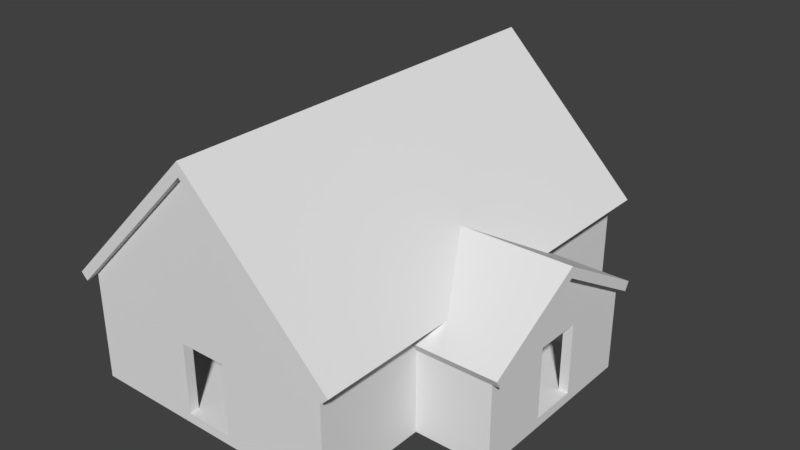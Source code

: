 # Source: Ireland_House_2_1.blend  (saved by Blender 2.78.0; exported with 4.5.12 LTS)
import bpy
from mathutils import Matrix  # noqa: F401  (used for matrix-valued properties, if any)

bpy.ops.wm.read_factory_settings(use_empty=True)
scene = bpy.context.scene
scene.name = 'Scene'

# ---- collections
col_collection_2 = bpy.data.collections.new('Collection 2'); scene.collection.children.link(col_collection_2)

# ---- materials (node trees are filled in below, after node groups)
mat_material = bpy.data.materials.new('Material')
mat_material.alpha_threshold = 0.0
mat_material.use_transparent_shadow = False
mat_material.roughness = 0.5
mat_material.line_color = (0.0, 0.0, 0.0, 1.0)

# ---- material node trees

# ---- world
world_world = bpy.data.worlds.new('World'); scene.world = world_world
world_world.color = (0.05088, 0.05088, 0.05088)
world_world.use_sun_shadow = False
world_world.sun_shadow_jitter_overblur = 0.0
world_world.cycles.sampling_method = 'MANUAL'

# ---- meshes
me_cube_001 = bpy.data.meshes.new('Cube.001')
me_cube_001.from_pydata([(1.985, -5.098, -1.592), (1.985, -5.348, -1.159), (1.985, -4.665, -1.342), (1.985, -4.915, -0.9085), (2.485, -5.098, -1.592), (2.485, -5.348, -1.159), (2.485, -4.665, -1.342), (2.485, -4.915, -0.9085), (4.485, -4.915, -0.9085), (4.485, -4.665, -1.342), (4.485, -5.098, -1.592), (4.485, -5.348, -1.159), (-0.01542, -4.665, -1.342), (-0.01542, -5.098, -1.592), (-0.01542, -5.348, -1.159), (-0.01542, -4.915, -0.9085), (1.985, -4.915, -0.9085), (1.985, -4.665, -1.342), (2.485, -4.665, -1.342), (2.485, -4.915, -0.9085), (4.485, -4.915, -0.9085), (4.485, -4.665, -1.342), (-0.01542, -4.915, -0.9085), (-0.01542, -4.665, -1.342), (1.985, -4.915, -0.9085), (1.985, -4.665, -1.342), (2.485, -4.665, -1.342), (2.485, -4.915, -0.9085), (4.485, -4.915, -0.9085), (4.485, -4.665, -1.342), (-0.01542, -4.915, -0.9085), (-0.01542, -4.665, -1.342), (1.985, -0.5853, 1.591), (1.985, -0.3353, 1.158), (2.485, -0.3353, 1.158), (2.485, -0.5853, 1.591), (4.485, -0.5853, 1.591), (4.485, -0.3353, 1.158), (-0.01542, -0.5853, 1.591), (-0.01542, -0.3353, 1.158), (1.985, -0.2288, 1.797), (1.985, 0.02122, 1.364), (2.485, 0.02122, 1.364), (2.485, -0.2288, 1.797), (4.485, -0.2288, 1.797), (4.485, 0.02122, 1.364), (-0.01542, -0.2288, 1.797), (-0.01542, 0.02122, 1.364), (2.473, 5.05, -1.592), (2.473, 5.3, -1.159), (2.473, 4.617, -1.342), (2.473, 4.867, -0.9085), (1.973, 5.05, -1.592), (1.973, 5.3, -1.159), (1.973, 4.617, -1.342), (1.973, 4.867, -0.9085), (-0.02686, 4.867, -0.9085), (-0.02686, 4.617, -1.342), (-0.02686, 5.05, -1.592), (-0.02686, 5.3, -1.159), (4.483, 4.617, -1.342), (4.483, 5.05, -1.592), (4.483, 5.3, -1.159), (4.483, 4.867, -0.9085), (2.473, 4.867, -0.9085), (2.473, 4.617, -1.342), (1.973, 4.617, -1.342), (1.973, 4.867, -0.9085), (-0.02686, 4.867, -0.9085), (-0.02686, 4.617, -1.342), (4.473, 4.867, -0.9085), (4.473, 4.617, -1.342), (2.473, 4.867, -0.9085), (2.473, 4.617, -1.342), (1.973, 4.617, -1.342), (1.973, 4.867, -0.9085), (-0.02686, 4.867, -0.9085), (-0.02686, 4.617, -1.342), (4.483, 4.867, -0.9085), (4.483, 4.617, -1.342), (2.473, 0.5364, 1.591), (2.473, 0.2864, 1.158), (1.973, 0.2864, 1.158), (1.973, 0.5364, 1.591), (-0.02686, 0.5364, 1.591), (-0.02686, 0.2864, 1.158), (4.483, 0.5364, 1.591), (4.483, 0.2864, 1.158), (2.473, -0.00258, 1.903), (2.473, -0.2526, 1.47), (1.973, -0.2526, 1.47), (1.973, -0.00258, 1.903), (-0.02686, -0.002581, 1.903), (-0.02686, -0.2526, 1.47), (4.483, -0.002579, 1.903), (4.483, -0.2526, 1.47), (1.985, -0.01619, 1.92), (1.985, 0.2338, 1.487), (2.485, 0.2338, 1.487), (2.485, -0.01619, 1.92), (4.485, -0.01619, 1.92), (4.485, 0.2338, 1.487), (-0.01542, -0.01619, 1.92), (-0.01542, 0.2338, 1.487), (2.485, -2.5, -0.09153), (1.985, -2.5, -0.09153), (-0.01542, -2.5, -0.09153), (4.485, -2.5, -0.09153), (4.485, -2.75, 0.3415), (2.485, -2.75, 0.3415), (1.985, -2.75, 0.3415), (-0.01542, -2.75, 0.3415), (1.973, 2.451, -0.09153), (2.473, 2.451, -0.09153), (4.483, 2.451, -0.09153), (-0.02686, 2.451, -0.09153), (-0.02686, 2.701, 0.3415), (1.973, 2.701, 0.3415), (2.473, 2.701, 0.3415), (4.483, 2.701, 0.3415), (-1.577, -0.2288, 1.797), (-1.577, -0.5853, 1.591), (-1.577, -0.3353, 1.158), (-1.577, -2.5, -0.09153), (-1.577, 0.02122, 1.364), (-1.589, 0.5364, 1.591), (-1.589, -0.002581, 1.903), (-1.589, 0.2864, 1.158), (-1.589, -0.2526, 1.47), (-1.577, -0.01619, 1.92), (-1.577, 0.2338, 1.487), (-1.577, -2.75, 0.3415), (-1.589, 2.451, -0.09153), (-1.589, 2.701, 0.3415), (-0.2268, -0.25, 0.0), (0.1267, -0.25, 0.3536), (-0.2268, 0.25, 0.0), (0.1267, 0.25, 0.3536), (0.1267, -0.25, -0.3536), (0.4803, -0.25, 0.0), (0.1267, 0.25, -0.3536), (0.4803, 0.25, 0.0), (-0.2268, -11.39, 0.0), (0.1267, -11.39, 0.3536), (0.4803, -11.39, 0.0), (0.1267, -11.39, -0.3536), (0.1267, 11.5, 0.3536), (-0.2268, 11.5, 0.0), (0.1267, 11.5, -0.3536), (0.4803, 11.5, 0.0), (-0.2268, -0.25, 0.0), (0.1267, -0.25, 0.3536), (-0.2268, 0.25, 0.0), (-0.2268, -0.25, 0.0), (0.1267, -0.25, 0.3536), (0.1267, 0.25, 0.3536), (0.1267, 11.5, 0.3536), (-0.2268, 11.5, 0.0), (-0.2268, -0.25, 0.0), (0.1267, -0.25, 0.3536), (-0.2268, 0.25, 0.0), (-0.2268, -0.25, 0.0), (0.1267, -0.25, 0.3536), (0.1267, 0.25, 0.3536), (0.1267, 11.5, 0.3536), (-0.2268, 11.5, 0.0), (-0.2268, -0.25, 0.0), (0.1267, -0.25, 0.3536), (-0.2268, -11.39, 0.0), (0.1267, -11.39, 0.3536), (-7.298, 0.25, 7.071), (-7.298, -0.25, 7.071), (-6.944, -0.25, 7.425), (-6.944, 0.25, 7.425), (-6.944, 11.5, 7.425), (-7.298, 11.5, 7.071), (-7.298, -0.25, 7.071), (-6.944, -0.25, 7.425), (-7.298, -11.39, 7.071), (-6.944, -11.39, 7.425), (-13.67, 0.3688, 0.0), (-14.02, 0.3688, 0.3536), (-13.67, -0.1312, 0.0), (-14.02, -0.1312, 0.3536), (-14.02, 0.3688, -0.3536), (-14.37, 0.3688, 0.0), (-14.02, -0.1312, -0.3536), (-14.37, -0.1312, 0.0), (-13.67, 11.5, 0.0), (-14.02, 11.5, 0.3536), (-14.37, 11.5, 0.0), (-14.02, 11.5, -0.3536), (-14.02, -11.38, 0.3536), (-13.67, -11.38, 0.0), (-14.02, -11.38, -0.3536), (-14.37, -11.38, 0.0), (-13.67, 0.3688, 0.0), (-14.02, 0.3688, 0.3536), (-13.67, -0.1312, 0.0), (-13.67, 0.3688, 0.0), (-14.02, 0.3688, 0.3536), (-14.02, -0.1312, 0.3536), (-14.02, -11.38, 0.3536), (-13.67, -11.38, 0.0), (-13.67, 0.3688, 0.0), (-14.02, 0.3688, 0.3536), (-13.67, -0.1312, 0.0), (-13.67, 0.3688, 0.0), (-14.02, 0.3688, 0.3536), (-14.02, -0.1312, 0.3536), (-14.02, -11.38, 0.3536), (-13.67, -11.38, 0.0), (-13.67, 0.3688, 0.0), (-14.02, 0.3688, 0.3536), (-13.67, 11.5, 0.0), (-14.02, 11.5, 0.3536), (-6.594, -0.1312, 7.071), (-6.594, 0.3688, 7.071), (-6.948, 0.3688, 7.425), (-6.948, -0.1312, 7.425), (-6.948, -11.38, 7.425), (-6.594, -11.38, 7.071), (-6.594, 0.3688, 7.071), (-6.948, 0.3688, 7.425), (-6.594, 11.5, 7.071), (-6.948, 11.5, 7.425), (0.8338, -0.25, -0.3536), (0.4803, -0.25, -0.7071), (0.8338, -11.39, -0.3536), (0.4803, -11.39, -0.7071), (-14.73, -0.1312, -0.3536), (-14.37, -0.1312, -0.7071), (-14.73, -11.38, -0.3536), (-14.37, -11.38, -0.7071), (-14.73, -0.1312, -0.3536), (-14.37, -0.1312, -0.7071), (-14.37, 0.3688, -0.7071), (-14.73, 0.3688, -0.3536), (-14.73, 11.5, -0.3536), (-14.37, 11.5, -0.7071), (0.8338, 0.25, -0.3536), (0.4803, 0.25, -0.7071), (0.4803, -0.25, -0.7071), (0.8338, -0.25, -0.3536), (0.8338, 11.5, -0.3536), (0.4803, 11.5, -0.7071), (0.05463, 10.96, -6.0), (0.05463, -11.04, -6.0), (-13.95, -11.04, -6.0), (-13.95, 10.96, -6.0), (0.05463, 10.96, -5.5), (0.05462, -11.04, -5.5), (-13.95, -11.04, -5.5), (-13.95, 10.96, -5.5), (0.05463, 4.961, -6.0), (0.05463, -5.039, -6.0), (-13.95, -5.039, -6.0), (-13.95, 4.961, -6.0), (0.05463, 4.961, -5.5), (0.05462, -5.039, -5.5), (-13.95, -5.039, -5.5), (-13.95, 4.961, -5.5), (4.055, 4.961, -6.0), (4.055, -5.039, -6.0), (4.055, 4.961, -5.5), (4.055, -5.039, -5.5), (0.05463, 4.461, -6.0), (-13.95, 4.461, -6.0), (0.05463, 4.461, -5.5), (-13.95, 4.461, -5.5), (4.055, 4.461, -6.0), (4.055, 4.461, -5.5), (0.05463, -4.539, -6.0), (0.05463, -4.539, -5.5), (4.055, -4.539, -6.0), (4.055, -4.539, -5.5), (-13.95, -4.539, -6.0), (-13.95, -4.539, -5.5), (3.555, -5.039, -5.5), (3.555, 4.961, -5.5), (3.555, 4.961, -6.0), (3.555, -5.039, -6.0), (3.555, 4.461, -6.0), (3.555, 4.461, -5.5), (3.555, -4.539, -6.0), (3.555, -4.539, -5.5), (-0.4454, 10.96, -6.0), (-0.4454, -11.04, -6.0), (-0.4454, 10.96, -5.5), (-0.4454, -11.04, -5.5), (-0.4454, 4.961, -5.5), (-0.4454, -5.039, -5.5), (-0.4454, 4.961, -6.0), (-0.4454, -5.039, -6.0), (-0.4454, 4.461, -6.0), (-0.4454, 4.461, -5.5), (-0.4454, -4.539, -6.0), (-0.4454, -4.539, -5.5), (-13.45, 10.96, -6.0), (-13.45, -11.04, -6.0), (-13.45, 10.96, -5.5), (-13.45, -11.04, -5.5), (-13.45, 4.961, -6.0), (-13.45, -5.039, -6.0), (-13.45, 4.461, -6.0), (-13.45, -4.539, -6.0), (-13.45, 4.961, -5.5), (-13.45, -5.039, -5.5), (-13.45, 4.461, -5.5), (-13.45, -4.539, -5.5), (0.05463, -10.54, -6.0), (0.05462, -10.54, -5.5), (-13.95, -10.54, -6.0), (-13.95, -10.54, -5.5), (-0.4454, -10.54, -5.5), (-0.4454, -10.54, -6.0), (-13.45, -10.54, -5.5), (-13.45, -10.54, -6.0), (-13.95, 10.46, -6.0), (-13.95, 10.46, -5.5), (0.05463, 10.46, -6.0), (0.05463, 10.46, -5.5), (-0.4454, 10.46, -6.0), (-0.4454, 10.46, -5.5), (-13.45, 10.46, -6.0), (-13.45, 10.46, -5.5), (-13.95, -0.03889, -6.0), (-13.95, -0.03889, -5.5), (0.05463, -0.0389, -6.0), (0.05463, -0.0389, -5.5), (4.055, -0.0389, -6.0), (4.055, -0.0389, -5.5), (3.555, -0.0389, -5.5), (3.555, -0.0389, -6.0), (-0.4454, -0.0389, -5.5), (-0.4454, -0.03889, -6.0), (-13.45, -0.0389, -5.5), (-13.45, -0.03889, -6.0), (0.05463, -1.289, -6.0), (0.05463, -1.289, -5.5), (4.055, -1.289, -6.0), (4.055, -1.289, -5.5), (3.555, -1.289, -6.0), (-0.4454, -1.289, -5.5), (-13.45, -1.289, -5.5), (-13.95, -1.289, -6.0), (-13.95, -1.289, -5.5), (3.555, -1.289, -5.5), (-0.4454, -1.289, -6.0), (-13.45, -1.289, -6.0), (-13.95, 1.211, -6.0), (-13.95, 1.211, -5.5), (3.555, 1.211, -5.5), (-0.4454, 1.211, -6.0), (-13.45, 1.211, -6.0), (0.05463, 1.211, -6.0), (0.05463, 1.211, -5.5), (4.055, 1.211, -6.0), (4.055, 1.211, -5.5), (3.555, 1.211, -6.0), (-0.4454, 1.211, -5.5), (-13.45, 1.211, -5.5), (-6.945, 4.961, -5.5), (-6.945, -5.039, -5.5), (-6.945, 4.461, -5.5), (-6.945, -4.539, -5.5), (-6.945, 10.96, -6.0), (-6.945, -11.04, -6.0), (-6.945, 10.96, -5.5), (-6.945, -11.04, -5.5), (-6.945, 4.961, -6.0), (-6.945, -5.039, -6.0), (-6.945, 4.461, -6.0), (-6.945, -4.539, -6.0), (-6.945, -10.54, -6.0), (-6.945, -10.54, -5.5), (-6.945, 10.46, -5.5), (-6.945, 10.46, -6.0), (-6.945, -0.03889, -6.0), (-6.945, -0.0389, -5.5), (-6.945, -1.289, -6.0), (-6.945, -1.289, -5.5), (-6.945, 1.211, -5.5), (-6.945, 1.211, -6.0), (-5.695, 4.961, -5.5), (-5.695, -5.039, -5.5), (-5.695, 4.461, -5.5), (-5.695, -4.539, -5.5), (-5.695, -10.54, -5.5), (-5.695, 10.46, -5.5), (-5.695, -0.0389, -5.5), (-5.695, -1.289, -5.5), (-5.695, 1.211, -5.5), (-5.695, 10.96, -6.0), (-5.695, -11.04, -6.0), (-5.695, 10.96, -5.5), (-5.695, -11.04, -5.5), (-5.695, 4.961, -6.0), (-5.695, -5.039, -6.0), (-5.695, 4.461, -6.0), (-5.695, -4.539, -6.0), (-5.695, -10.54, -6.0), (-5.695, 10.46, -6.0), (-5.695, -0.03889, -6.0), (-5.695, -1.289, -6.0), (-5.695, 1.211, -6.0), (-8.195, 10.96, -6.0), (-8.195, -11.04, -6.0), (-8.195, 10.96, -5.5), (-8.195, -11.04, -5.5), (-8.195, 4.961, -6.0), (-8.195, -5.039, -6.0), (-8.195, 4.461, -6.0), (-8.195, -4.539, -6.0), (-8.195, -10.54, -6.0), (-8.195, 10.46, -6.0), (-8.195, -0.03889, -6.0), (-8.195, -1.289, -6.0), (-8.195, 1.211, -6.0), (-8.195, 4.961, -5.5), (-8.195, -5.039, -5.5), (-8.195, 4.461, -5.5), (-8.195, -4.539, -5.5), (-8.195, -10.54, -5.5), (-8.195, 10.46, -5.5), (-8.195, -0.0389, -5.5), (-8.195, -1.289, -5.5), (-8.195, 1.211, -5.5), (0.05462, -10.54, -5.5), (0.05462, -11.04, -5.5), (-13.45, 10.96, -5.5), (-13.95, 10.96, -5.5), (-13.45, -11.04, -5.5), (-13.95, -11.04, -5.5), (-13.95, 10.46, -5.5), (0.05463, 10.46, -5.5), (0.05463, 4.961, -5.5), (0.05463, -4.539, -5.5), (0.05462, -5.039, -5.5), (-13.95, -10.54, -5.5), (-13.95, -5.039, -5.5), (-13.95, 4.461, -5.5), (-13.95, 4.961, -5.5), (-0.4454, 4.961, -5.5), (-0.4454, -5.039, -5.5), (4.055, -4.539, -5.5), (4.055, -5.039, -5.5), (3.555, -5.039, -5.5), (3.555, 4.961, -5.5), (0.05463, 4.461, -5.5), (-13.95, 1.211, -5.5), (4.055, 4.961, -5.5), (4.055, 4.461, -5.5), (-0.4454, 4.461, -5.5), (3.555, 4.461, -5.5), (0.05463, -1.289, -5.5), (4.055, -1.289, -5.5), (-13.95, -4.539, -5.5), (-0.4454, -4.539, -5.5), (3.555, -4.539, -5.5), (3.555, 1.211, -5.5), (0.05463, 10.96, -5.5), (-0.4454, 10.96, -5.5), (-0.4454, -11.04, -5.5), (-5.695, 4.961, -5.5), (-5.695, -5.039, -5.5), (-5.695, 4.461, -5.5), (-5.695, -4.539, -5.5), (-0.4454, -1.289, -5.5), (-0.4454, 10.46, -5.5), (-0.4454, -10.54, -5.5), (-8.195, 10.96, -5.5), (-8.195, -11.04, -5.5), (-13.45, 4.961, -5.5), (-13.45, -5.039, -5.5), (-13.45, 4.461, -5.5), (-13.45, -4.539, -5.5), (-13.45, -1.289, -5.5), (-13.45, 10.46, -5.5), (-13.45, -10.54, -5.5), (-5.695, -10.54, -5.5), (-5.695, 10.46, -5.5), (-13.95, -1.289, -5.5), (-13.95, -0.03889, -5.5), (-13.45, 1.211, -5.5), (-13.45, -0.0389, -5.5), (3.555, -1.289, -5.5), (0.05463, 1.211, -5.5), (4.055, 1.211, -5.5), (-0.4454, 1.211, -5.5), (-5.695, 10.96, -5.5), (-6.945, 10.96, -5.5), (-5.695, -11.04, -5.5), (-6.945, -11.04, -5.5), (-8.195, -10.54, -5.5), (-6.945, -10.54, -5.5), (-8.195, 10.46, -5.5), (-6.945, 10.46, -5.5), (-8.195, 4.961, -5.5), (-8.195, -5.039, -5.5), (-8.195, 4.461, -5.5), (-8.195, -4.539, -5.5), (0.05462, -10.54, -4.5), (0.05462, -11.04, -4.5), (-13.45, 10.96, -4.5), (-13.95, 10.96, -4.5), (-13.45, -11.04, -4.5), (-13.95, -11.04, -4.5), (-13.95, 10.46, -4.5), (0.05463, 10.46, -4.5), (0.05463, 4.961, -4.5), (0.05463, -4.539, -4.5), (0.05462, -5.039, -4.5), (-13.95, -10.54, -4.5), (-13.95, -5.039, -4.5), (-13.95, 4.461, -4.5), (-13.95, 4.961, -4.5), (-0.4454, 4.961, -4.5), (-0.4454, -5.039, -4.5), (4.055, -4.539, -4.5), (4.055, -5.039, -4.5), (3.555, -5.039, -4.5), (3.555, 4.961, -4.5), (0.05463, 4.461, -4.5), (-13.95, 1.211, -4.5), (4.055, 4.961, -4.5), (4.055, 4.461, -4.5), (-0.4454, 4.461, -4.5), (3.555, 4.461, -4.5), (0.05463, -1.289, -4.5), (4.055, -1.289, -4.5), (-13.95, -4.539, -4.5), (-0.4454, -4.539, -4.5), (3.555, -4.539, -4.5), (3.555, 1.211, -4.5), (0.05463, 10.96, -4.5), (-0.4454, 10.96, -4.5), (-0.4454, -11.04, -4.5), (-5.695, 4.961, -4.5), (-5.695, -5.039, -4.5), (-5.695, 4.461, -4.5), (-5.695, -4.539, -4.5), (-0.4454, -1.289, -4.5), (-0.4454, 10.46, -4.5), (-0.4454, -10.54, -4.5), (-8.195, 10.96, -4.5), (-8.195, -11.04, -4.5), (-13.45, 4.961, -4.5), (-13.45, -5.039, -4.5), (-13.45, 4.461, -4.5), (-13.45, -4.539, -4.5), (-13.45, -1.289, -4.5), (-13.45, 10.46, -4.5), (-13.45, -10.54, -4.5), (-5.695, -10.54, -4.5), (-5.695, 10.46, -4.5), (-13.95, -1.289, -4.5), (-13.95, -0.03889, -4.5), (-13.45, 1.211, -4.5), (-13.45, -0.0389, -4.5), (3.555, -1.289, -4.5), (0.05463, 1.211, -4.5), (4.055, 1.211, -4.5), (-0.4454, 1.211, -4.5), (-5.695, 10.96, -4.5), (-6.945, 10.96, -4.5), (-8.195, 10.46, -4.5), (-6.945, 10.46, -4.5), (-5.695, -11.04, -4.5), (-8.195, 4.961, -4.5), (-8.195, -5.039, -4.5), (-8.195, 4.461, -4.5), (-8.195, -4.539, -4.5), (-8.195, -10.54, -4.5), (-13.95, -8.706, -6.0), (-13.95, -6.872, -6.0), (-13.95, -8.706, -5.5), (-13.95, -6.872, -5.5), (-0.4454, -8.706, -6.0), (-0.4454, -6.872, -6.0), (-13.45, -8.706, -6.0), (-13.45, -6.872, -6.0), (0.05463, -6.872, -6.0), (0.05463, -8.706, -6.0), (0.05462, -6.872, -5.5), (0.05462, -8.706, -5.5), (-0.4454, -6.872, -5.5), (-0.4454, -8.706, -5.5), (-13.45, -6.872, -5.5), (-13.45, -8.706, -5.5), (-6.945, -6.872, -5.5), (-6.945, -8.706, -5.5), (-6.945, -8.706, -6.0), (-6.945, -6.872, -6.0), (-5.695, -8.706, -6.0), (-5.695, -6.872, -6.0), (-5.695, -6.872, -5.5), (-5.695, -8.706, -5.5), (-8.195, -6.872, -5.5), (-8.195, -8.706, -5.5), (-8.195, -8.706, -6.0), (-8.195, -6.872, -6.0), (-13.95, -8.706, -5.5), (-13.95, -6.872, -5.5), (0.05462, -6.872, -5.5), (0.05462, -8.706, -5.5), (-0.4454, -6.872, -5.5), (-0.4454, -8.706, -5.5), (-13.45, -6.872, -5.5), (-13.45, -8.706, -5.5), (-13.95, -8.706, -4.5), (-13.95, -6.872, -4.5), (0.05462, -6.872, -4.5), (0.05462, -8.706, -4.5), (-0.4454, -6.872, -4.5), (-0.4454, -8.706, -4.5), (-13.45, -6.872, -4.5), (-13.45, -8.706, -4.5), (0.05463, 8.628, -6.0), (0.05463, 6.794, -6.0), (0.05463, 8.628, -5.5), (0.05463, 6.794, -5.5), (-0.4454, 8.628, -5.5), (-0.4454, 6.794, -5.5), (-13.45, 8.628, -5.5), (-13.45, 6.794, -5.5), (-13.95, 6.794, -6.0), (-13.95, 8.628, -6.0), (-13.95, 6.794, -5.5), (-13.95, 8.628, -5.5), (-0.4454, 6.794, -6.0), (-0.4454, 8.628, -6.0), (-13.45, 6.794, -6.0), (-13.45, 8.628, -6.0), (-6.945, 8.628, -5.5), (-6.945, 6.794, -5.5), (-6.945, 6.794, -6.0), (-6.945, 8.628, -6.0), (-5.695, 6.794, -6.0), (-5.695, 8.628, -6.0), (-5.695, 8.628, -5.5), (-5.695, 6.794, -5.5), (-8.195, 8.628, -5.5), (-8.195, 6.794, -5.5), (-8.195, 6.794, -6.0), (-8.195, 8.628, -6.0), (0.05463, 8.628, -5.5), (0.05463, 6.794, -5.5), (-0.4454, 8.628, -5.5), (-0.4454, 6.794, -5.5), (-13.45, 8.628, -5.5), (-13.45, 6.794, -5.5), (-13.95, 6.794, -5.5), (-13.95, 8.628, -5.5), (0.05463, 8.628, -4.5), (0.05463, 6.794, -4.5), (-0.4454, 8.628, -4.5), (-0.4454, 6.794, -4.5), (-13.45, 8.628, -4.5), (-13.45, 6.794, -4.5), (-13.95, 6.794, -4.5), (-13.95, 8.628, -4.5), (0.05462, -10.54, -4.5), (0.05462, -11.04, -4.5), (-13.45, 10.96, -4.5), (-13.95, 10.96, -4.5), (-13.45, -11.04, -4.5), (-13.95, -11.04, -4.5), (-13.95, 10.46, -4.5), (0.05463, 6.794, -4.5), (0.05463, 4.961, -4.5), (0.05463, -4.539, -4.5), (0.05462, -5.039, -4.5), (-13.95, -6.872, -4.5), (-13.95, -5.039, -4.5), (-13.95, 4.461, -4.5), (-13.95, 4.961, -4.5), (-0.4454, 4.961, -4.5), (-0.4454, -5.039, -4.5), (4.055, -4.539, -4.5), (4.055, -5.039, -4.5), (3.555, -5.039, -4.5), (3.555, 4.961, -4.5), (0.05463, 4.461, -4.5), (-13.95, 1.211, -4.5), (4.055, 4.961, -4.5), (4.055, 4.461, -4.5), (-0.4454, 4.461, -4.5), (3.555, 4.461, -4.5), (0.05463, -1.289, -4.5), (4.055, -1.289, -4.5), (-13.95, -4.539, -4.5), (-0.4454, -4.539, -4.5), (3.555, -4.539, -4.5), (3.555, 1.211, -4.5), (0.05463, 10.96, -4.5), (-0.4454, 10.96, -4.5), (-0.4454, -11.04, -4.5), (-5.695, 4.961, -4.5), (-5.695, -5.039, -4.5), (-5.695, 4.461, -4.5), (-5.695, -4.539, -4.5), (-0.4454, -1.289, -4.5), (-0.4454, 6.794, -4.5), (-0.4454, -10.54, -4.5), (-8.195, 10.96, -4.5), (-8.195, -11.04, -4.5), (-13.45, 4.961, -4.5), (-13.45, -5.039, -4.5), (-13.45, 4.461, -4.5), (-13.45, -4.539, -4.5), (-13.45, -1.289, -4.5), (-13.45, 6.794, -4.5), (-13.45, -10.54, -4.5), (0.05462, -8.706, -4.5), (-13.95, -10.54, -4.5), (-0.4454, -8.706, -4.5), (-13.45, -8.706, -4.5), (-5.695, -10.54, -4.5), (-13.95, 8.628, -4.5), (0.05463, 10.46, -4.5), (-0.4454, 10.46, -4.5), (-13.45, 10.46, -4.5), (-5.695, 10.46, -4.5), (-13.95, -1.289, -4.5), (3.555, -1.289, -4.5), (0.05463, 1.211, -4.5), (4.055, 1.211, -4.5), (-0.4454, 1.211, -4.5), (-13.45, 1.211, -4.5), (-5.695, 10.96, -4.5), (-6.945, 10.96, -4.5), (-8.195, 10.46, -4.5), (-6.945, 10.46, -4.5), (-5.695, -11.04, -4.5), (-8.195, 4.961, -4.5), (-8.195, -5.039, -4.5), (-8.195, 4.461, -4.5), (-8.195, -4.539, -4.5), (-8.195, -10.54, -4.5), (-13.95, -8.706, -4.5), (0.05462, -6.872, -4.5), (-0.4454, -6.872, -4.5), (-13.45, -6.872, -4.5), (0.05463, 8.628, -4.5), (-0.4454, 8.628, -4.5), (-13.45, 8.628, -4.5), (-13.95, 6.794, -4.5), (0.05462, -10.54, -1.75), (0.05462, -11.04, -1.75), (-13.45, 10.96, -1.75), (-13.95, 10.96, -1.75), (-13.45, -11.04, -1.75), (-13.95, -11.04, -1.75), (-13.95, 10.46, -1.75), (0.05463, 6.794, -1.75), (0.05463, 4.961, -1.75), (0.05462, -4.539, -1.75), (0.05462, -5.039, -1.75), (-13.95, -6.872, -1.75), (-13.95, -5.039, -1.75), (-13.95, 4.461, -1.75), (-13.95, 4.961, -1.75), (-0.4454, 4.961, -1.75), (-0.4454, -5.039, -1.75), (4.055, -4.539, -1.75), (4.055, -5.039, -1.75), (3.555, -5.039, -1.75), (3.555, 4.961, -1.75), (0.05462, 4.461, -1.75), (-13.95, 1.211, -1.75), (4.055, 4.961, -1.75), (4.055, 4.461, -1.75), (-0.4454, 4.461, -1.75), (3.555, 4.461, -1.75), (0.05462, -1.289, -1.75), (4.055, -1.289, -1.75), (-13.95, -4.539, -1.75), (-0.4454, -4.539, -1.75), (3.555, -4.539, -1.75), (3.555, 1.211, -1.75), (0.05463, 10.96, -1.75), (-0.4454, 10.96, -1.75), (-0.4454, -11.04, -1.75), (-5.695, 4.961, -1.75), (-5.695, -5.039, -1.75), (-5.695, 4.461, -1.75), (-5.695, -4.539, -1.75), (-0.4454, -1.289, -1.75), (-0.4454, 6.794, -1.75), (-0.4454, -10.54, -1.75), (-8.195, 10.96, -1.75), (-8.195, -11.04, -1.75), (-13.45, 4.961, -1.75), (-13.45, -5.039, -1.75), (-13.45, 4.461, -1.75), (-13.45, -4.539, -1.75), (-13.45, -1.289, -1.75), (-13.45, 6.794, -1.75), (-13.45, -10.54, -1.75), (0.05462, -8.706, -1.75), (-13.95, -10.54, -1.75), (-0.4454, -8.706, -1.75), (-13.45, -8.706, -1.75), (-5.695, -10.54, -1.75), (-13.95, 8.628, -1.75), (0.05463, 10.46, -1.75), (-0.4454, 10.46, -1.75), (-13.45, 10.46, -1.75), (-5.695, 10.46, -1.75), (-13.95, -1.289, -1.75), (3.555, -1.289, -1.75), (0.05462, 1.211, -1.75), (4.055, 1.211, -1.75), (-0.4454, 1.211, -1.75), (-13.45, 1.211, -1.75), (-5.695, 10.96, -1.75), (-5.695, -11.04, -1.75), (-8.195, 4.961, -1.75), (-8.195, -5.039, -1.75), (-8.195, 4.461, -1.75), (-8.195, -4.539, -1.75), (-8.195, -10.54, -1.75), (-8.195, 10.46, -1.75), (-13.95, -8.706, -1.75), (0.05462, -6.872, -1.75), (-0.4454, -6.872, -1.75), (-13.45, -6.872, -1.75), (0.05463, 8.628, -1.75), (-0.4454, 8.628, -1.75), (-13.45, 8.628, -1.75), (-13.95, 6.794, -1.75), (0.05462, -10.54, -1.25), (0.05462, -11.04, -1.25), (-13.45, 10.96, -1.25), (-13.95, 10.96, -1.25), (-13.45, -11.04, -1.25), (-13.95, -11.04, -1.25), (-13.95, 10.46, -1.25), (0.05463, 6.794, -1.25), (0.05463, 4.961, -1.25), (0.05462, -4.539, -1.25), (0.05462, -5.039, -1.25), (-13.95, -6.872, -1.25), (-13.95, -5.039, -1.25), (-13.95, 4.461, -1.25), (-13.95, 4.961, -1.25), (-0.4454, 4.961, -1.25), (-0.4454, -5.039, -1.25), (4.055, -4.539, -1.25), (4.055, -5.039, -1.25), (3.555, -5.039, -1.25), (3.555, 4.961, -1.25), (0.05462, 4.461, -1.25), (-13.95, 1.211, -1.25), (4.055, 4.961, -1.25), (4.055, 4.461, -1.25), (-0.4454, 4.461, -1.25), (3.555, 4.461, -1.25), (0.05462, -1.289, -1.25), (4.055, -1.289, 0.6268), (-13.95, -4.539, -1.25), (-0.4454, -4.539, -1.25), (3.555, -4.539, -1.25), (3.555, 1.211, 0.6124), (0.05463, 10.96, -1.25), (-0.4454, 10.96, -1.25), (-0.4454, -11.04, -1.25), (-5.695, 4.961, -1.25), (-5.695, -5.039, -1.25), (-5.695, 4.461, -1.25), (-5.695, -4.539, -1.25), (-0.4454, -1.289, -1.25), (-0.4454, 6.794, -1.25), (-0.4454, -10.54, -1.25), (-8.195, 10.96, -1.25), (-8.195, -11.04, -1.25), (-13.45, 4.961, -1.25), (-13.45, -5.039, -1.25), (-13.45, 4.461, -1.25), (-13.45, -4.539, -1.25), (-13.45, -1.289, -1.25), (-13.45, 6.794, -1.25), (-13.45, -10.54, -1.25), (0.05462, -8.706, -1.25), (-13.95, -10.54, -1.25), (-0.4454, -8.706, -1.25), (-13.45, -8.706, -1.25), (-5.695, -10.54, -1.25), (-13.95, 8.628, -1.25), (0.05463, 10.46, -1.25), (-0.4454, 10.46, -1.25), (-13.45, 10.46, -1.25), (-5.695, 10.46, -1.25), (-13.95, -1.289, -1.25), (3.555, -1.289, 0.6268), (0.05462, 1.211, -1.25), (4.055, 1.211, 0.6124), (-0.4454, 1.211, -1.25), (-13.45, 1.211, -1.25), (-5.695, 10.96, -1.25), (-5.695, -11.04, -1.25), (-8.195, 4.961, -1.25), (-8.195, -5.039, -1.25), (-8.195, 4.461, -1.25), (-8.195, -4.539, -1.25), (-8.195, -10.54, -1.25), (-8.195, 10.46, -1.25), (-13.95, -8.706, -1.25), (0.05462, -6.872, -1.25), (-0.4454, -6.872, -1.25), (-13.45, -6.872, -1.25), (0.05463, 8.628, -1.25), (-0.4454, 8.628, -1.25), (-13.45, 8.628, -1.25), (-13.95, 6.794, -1.25), (3.555, -1.289, -1.75), (4.055, -1.289, -1.75), (3.555, -1.289, 0.5978), (4.055, -1.289, 0.5978), (-0.4454, -1.289, -1.75), (0.0546, -1.289, -1.75), (-0.4454, -1.289, -1.25), (0.0546, -1.289, -1.25), (-5.695, -4.539, -1.25), (-5.695, -4.539, -1.75), (-5.695, -5.039, -1.75), (-5.695, -5.039, -1.25), (-5.695, 4.461, -1.75), (-5.695, 4.461, -1.25), (-5.695, 4.961, -1.75), (-5.695, 4.961, -1.25), (-5.695, -10.54, -1.25), (-5.695, -10.54, -1.75), (-5.695, -11.04, -1.75), (-5.695, -11.04, -1.25), (0.05462, -10.54, -1.0), (0.05462, -11.04, -1.0), (-13.45, 10.96, -1.0), (-13.95, 10.96, -1.0), (-13.45, -11.04, -1.0), (-13.95, -11.04, -1.0), (-13.95, 10.46, -1.0), (0.05463, 6.794, -1.0), (0.05463, 4.961, -1.0), (0.05462, -4.539, -1.0), (0.05462, -5.039, -1.0), (-13.95, -6.872, -1.0), (-13.95, -5.039, -1.0), (-13.95, 4.461, -1.0), (-13.95, 4.961, -1.0), (-0.4454, 4.961, -1.0), (-0.4454, -5.039, -1.0), (0.05462, 4.461, -1.0), (-13.95, 1.211, -1.0), (-0.4454, 4.461, -1.0), (0.05462, -1.289, -1.0), (-13.95, -4.539, -1.0), (-0.4454, -4.539, -1.0), (0.05463, 10.96, -1.0), (-0.4454, 10.96, -1.0), (-0.4454, -11.04, -1.0), (-5.695, -5.039, -1.0), (-5.695, -4.539, -1.0), (-0.4454, -1.289, -1.0), (-0.4454, 6.794, -1.0), (-0.4454, -10.54, -1.0), (-8.195, 10.96, -1.0), (-8.195, -11.04, -1.0), (-13.45, 4.961, -1.0), (-13.45, -5.039, -1.0), (-13.45, 4.461, -1.0), (-13.45, -4.539, -1.0), (-13.45, -1.289, -1.0), (-13.45, 6.794, -1.0), (-13.45, -10.54, -1.0), (0.05462, -8.706, -1.0), (-13.95, -10.54, -1.0), (-0.4454, -8.706, -1.0), (-13.45, -8.706, -1.0), (-5.695, -10.54, -1.0), (-13.95, 8.628, -1.0), (0.05463, 10.46, -1.0), (-0.4454, 10.46, -1.0), (-13.45, 10.46, -1.0), (-5.695, 10.46, -1.0), (-13.95, -1.289, -1.0), (0.05462, 1.211, -1.0), (-0.4454, 1.211, -1.0), (-13.45, 1.211, -1.0), (-5.695, 10.96, -1.0), (-5.695, -11.04, -1.0), (-8.195, -5.039, -1.0), (-8.195, -4.539, -1.0), (-8.195, -10.54, -1.0), (-8.195, 10.46, -1.0), (-13.95, -8.706, -1.0), (0.05462, -6.872, -1.0), (-0.4454, -6.872, -1.0), (-13.45, -6.872, -1.0), (0.05463, 8.628, -1.0), (-0.4454, 8.628, -1.0), (-13.45, 8.628, -1.0), (-13.95, 6.794, -1.0), (-0.4454, -1.289, -1.0), (0.0546, -1.289, -1.0), (-5.695, -4.539, -1.0), (-5.695, -5.039, -1.0), (-5.695, -10.54, -1.0), (-5.695, -11.04, -1.0), (0.05462, -10.54, -0.5), (0.05462, -11.04, -0.5), (-13.45, 10.96, -0.5), (-13.95, 10.96, -0.5), (-13.45, -11.04, -0.5), (-13.95, -11.04, -0.5), (-13.95, 10.46, -0.5), (0.05463, 6.794, -0.5), (0.05463, 4.961, -0.5), (0.05462, -4.539, -0.5), (0.05462, -5.039, -0.5), (-13.95, -6.872, -0.5), (-13.95, -5.039, -0.5), (-13.95, 4.461, -0.5), (-13.95, 4.961, -0.5), (-0.4454, 4.961, -0.5), (-0.4454, -5.039, -0.5), (0.05462, 4.461, -0.5), (-13.95, 1.211, -0.5), (-0.4454, 4.461, -0.5), (0.05462, -1.289, -0.5), (-13.95, -4.539, -0.5), (-0.4454, -4.539, -0.5), (0.05463, 10.96, -0.5), (-0.4454, 10.96, -0.5), (-0.4454, -11.04, -0.5), (-5.695, -5.039, -0.5), (-5.695, -4.539, -0.5), (-0.4454, -1.289, -0.5), (-0.4454, 6.794, -0.5), (-0.4454, -10.54, -0.5), (-8.195, 10.96, -0.5), (-8.195, -11.04, -0.5), (-13.45, 4.961, -0.5), (-13.45, -5.039, -0.5), (-13.45, 4.461, -0.5), (-13.45, -4.539, -0.5), (-13.45, -1.289, -0.5), (-13.45, 6.794, -0.5), (-13.45, -10.54, -0.5), (0.05462, -8.706, -0.5), (-13.95, -10.54, -0.5), (-0.4454, -8.706, -0.5), (-13.45, -8.706, -0.5), (-5.695, -10.54, -0.5), (-13.95, 8.628, -0.5), (0.05463, 10.46, -0.5), (-0.4454, 10.46, -0.5), (-13.45, 10.46, -0.5), (-5.695, 10.46, -0.5), (-13.95, -1.289, -0.5), (0.05462, 1.211, -0.5), (-0.4454, 1.211, -0.5), (-13.45, 1.211, -0.5), (-5.695, 10.96, -0.5), (-5.695, -11.04, -0.5), (-8.195, -5.039, -0.5), (-8.195, -4.539, -0.5), (-8.195, -10.54, -0.5), (-8.195, 10.46, -0.5), (-13.95, -8.706, -0.5), (0.05462, -6.872, -0.5), (-0.4454, -6.872, -0.5), (-13.45, -6.872, -0.5), (0.05463, 8.628, -0.5), (-0.4454, 8.628, -0.5), (-13.45, 8.628, -0.5), (-13.95, 6.794, -0.5), (-0.4454, -1.289, -0.5), (0.0546, -1.289, -0.5), (-5.695, -4.539, -0.5), (-5.695, -5.039, -0.5), (-5.695, -10.54, -0.5), (-5.695, -11.04, -0.5), (-13.95, -8.706, -0.5), (-13.95, -8.706, -1.0), (-13.45, -8.706, -1.0), (-13.45, -8.706, -0.5), (-13.95, -1.289, -1.0), (-13.45, -1.289, -1.0), (-13.95, -1.289, -0.5), (-13.45, -1.289, -0.5), (-13.95, 6.795, -1.0), (-13.45, 6.795, -1.0), (-13.95, 6.795, -0.5), (-13.45, 6.795, -0.5), (-8.195, 10.96, -1.0), (-8.195, 10.46, -1.0), (-8.195, 10.96, -0.5), (-8.195, 10.46, -0.5), (-13.45, -1.289, -5.5), (-13.45, -4.539, -5.5), (-8.195, -4.539, -5.5), (-8.195, -1.289, -5.5), (-5.695, 4.961, -0.75), (-0.4454, 4.961, -0.75), (-5.695, 4.461, -0.75), (-0.4454, 4.461, -0.75), (-13.45, 4.961, -0.75), (-13.45, 4.461, -0.75), (-8.195, 4.961, -0.75), (-8.195, 4.461, -0.75), (-5.695, 4.961, -0.75), (-5.695, 4.461, -0.75), (0.05462, -10.54, -6.199e-06), (0.05462, -11.04, -6.199e-06), (-13.45, 10.96, 0.2973), (-13.95, 10.96, -6.199e-06), (-13.45, -11.04, 0.448), (-13.95, -11.04, -6.199e-06), (-13.95, 10.46, -6.199e-06), (0.05463, 6.794, -6.199e-06), (0.05463, 4.961, -6.199e-06), (0.05462, -4.539, -6.199e-06), (0.05462, -5.039, -6.199e-06), (-13.95, -6.872, -6.199e-06), (-13.95, -5.039, -6.199e-06), (-13.95, 4.461, -6.199e-06), (-13.95, 4.961, -6.199e-06), (-0.4454, 4.961, -6.199e-06), (-0.4454, -5.039, -6.199e-06), (0.05462, 4.461, -6.199e-06), (-13.95, 1.211, -6.199e-06), (-0.4454, 4.461, -6.199e-06), (0.05462, -1.289, -6.199e-06), (-13.95, -4.539, -6.199e-06), (-0.4454, -4.539, -6.199e-06), (0.05463, 10.96, -6.199e-06), (-0.4454, 10.96, -6.199e-06), (-0.4454, -11.04, 0.3214), (-5.695, -5.039, -6.199e-06), (-5.695, -4.539, -6.199e-06), (-0.4454, -1.289, -6.199e-06), (-0.4454, 6.794, -6.199e-06), (-0.4454, -10.54, 0.3214), (-8.195, 10.96, 5.413), (-8.195, -11.04, 5.646), (-13.45, 4.961, -6.199e-06), (-13.45, -5.039, -6.199e-06), (-13.45, 4.461, -6.199e-06), (-13.45, -4.539, -6.199e-06), (-13.45, -1.289, -6.199e-06), (-13.45, 6.794, -6.199e-06), (-13.45, -10.54, 0.448), (0.05462, -8.706, -6.199e-06), (-13.95, -10.54, -6.199e-06), (-0.4454, -8.706, -6.199e-06), (-13.45, -8.706, -6.199e-06), (-5.695, -10.54, 5.726), (-13.95, 8.628, -6.199e-06), (0.05463, 10.46, -6.199e-06), (-0.4454, 10.46, -6.199e-06), (-13.45, 10.46, 0.2973), (-5.695, 10.46, 5.621), (-13.95, -1.289, -6.199e-06), (0.05462, 1.211, -6.199e-06), (-0.4454, 1.211, -6.199e-06), (-13.45, 1.211, -6.199e-06), (-5.695, 10.96, 5.621), (-5.695, -11.04, 5.726), (-8.195, -5.039, -6.199e-06), (-8.195, -4.539, -6.199e-06), (-8.195, -10.54, 5.646), (-8.195, 10.46, 5.413), (-13.95, -8.706, -6.199e-06), (0.05462, -6.872, -6.199e-06), (-0.4454, -6.872, -6.199e-06), (-13.45, -6.872, -6.199e-06), (0.05463, 8.628, -6.199e-06), (-0.4454, 8.628, -6.199e-06), (-13.45, 8.628, -6.199e-06), (-13.95, 6.794, -6.199e-06), (-0.4454, -1.289, -6.199e-06), (0.0546, -1.289, -6.199e-06), (-5.695, -4.539, -5.245e-06), (-5.695, -5.039, -5.245e-06), (-5.695, -10.54, 5.433), (-5.695, -11.04, 5.433), (-13.95, -8.706, -6.199e-06), (-13.45, -8.706, -6.199e-06), (-13.95, -1.289, -6.199e-06), (-13.45, -1.289, -6.199e-06), (-13.95, 6.795, -6.199e-06), (-13.45, 6.795, -6.199e-06), (-8.195, 10.96, 5.621), (-8.195, 10.46, 5.621), (-5.695, 10.46, -0.5), (-0.4454, 10.46, -0.5), (-13.45, 10.46, -0.5), (-8.195, 10.46, -0.5), (-13.45, 10.46, -6.199e-06), (-8.195, 10.46, -0.5), (-5.695, 10.46, -6.199e-06), (-0.4454, 10.46, -6.199e-06), (-8.195, 10.46, -6.199e-06), (-8.195, 10.46, -6.199e-06), (-5.695, 10.46, -0.5), (-0.4454, 10.46, -0.5), (-13.45, 10.46, -0.5), (-8.195, 10.46, -0.5), (-13.45, 10.46, -6.199e-06), (-8.195, 10.46, -0.5), (-5.695, 10.46, -6.199e-06), (-0.4454, 10.46, -6.199e-06), (-8.195, 10.46, -6.199e-06), (-8.195, 10.46, -6.199e-06), (-5.695, -10.54, -0.5), (-0.4454, -10.54, -0.5), (-13.45, -10.54, -0.5), (-8.195, -10.54, -0.5), (-13.45, -10.54, -6.199e-06), (-8.195, -10.54, -0.5), (-5.695, -10.54, -6.199e-06), (-0.4454, -10.54, -6.199e-06), (-8.195, -10.54, -6.199e-06), (-8.195, -10.54, -6.199e-06), (0.05462, -4.539, -1.75), (3.555, -4.539, -1.75), (0.05462, -4.539, -1.25), (3.555, -4.539, -1.25), (0.05462, -4.539, -1.75), (3.555, -4.539, -1.75), (0.05462, -4.539, -1.25), (3.555, -4.539, -1.25), (0.05462, 4.461, -1.75), (3.555, 4.461, -1.75), (0.05462, 4.461, -1.25), (3.555, 4.461, -1.25), (4.055, -0.0389, -1.75), (3.555, -0.0389, -1.75), (4.055, -0.0389, 1.389), (3.555, -0.0389, 1.389), (-6.945, -10.54, -1.75), (-6.945, -11.04, -1.75), (-6.945, -10.54, -1.25), (-6.945, -11.04, -1.25), (-6.945, -10.54, -1.0), (-6.945, -11.04, -1.0), (-6.945, -10.54, -0.5), (-6.945, -11.04, -0.5), (-6.945, -10.54, 7.068), (-6.945, -11.04, 7.068), (-6.945, 10.46, -1.0), (-6.945, 10.96, -1.0), (-6.945, 10.46, -0.5), (-6.945, 10.96, -0.5), (-6.945, 10.46, 7.043), (-6.945, 10.96, 7.043), (-6.945, 10.46, -0.5), (-6.945, 10.46, -6.199e-06), (-6.945, 10.46, -0.5), (-6.945, 10.46, -6.199e-06), (-6.945, -10.54, -0.5), (-6.945, -10.54, -6.199e-06)], [], [(8, 9, 21, 20), (12, 15, 22, 23), (7, 5, 11, 8), (4, 5, 1, 0), (2, 6, 4, 0), (7, 3, 1, 5), (9, 8, 11, 10), (15, 3, 16, 22), (5, 4, 10, 11), (4, 6, 9, 10), (13, 14, 15, 12), (0, 1, 14, 13), (1, 3, 15, 14), (2, 0, 13, 12), (20, 21, 29, 28), (21, 18, 26, 29), (17, 23, 31, 25), (7, 8, 20, 19), (6, 2, 17, 18), (2, 12, 23, 17), (9, 6, 18, 21), (3, 7, 19, 16), (107, 104, 34, 37), (105, 106, 39, 33), (104, 105, 33, 34), (16, 19, 27, 24), (22, 16, 24, 30), (23, 22, 30, 31), (19, 20, 28, 27), (18, 17, 25, 26), (35, 36, 44, 43), (116, 115, 132, 133), (38, 32, 40, 46), (108, 107, 37, 36), (110, 109, 35, 32), (111, 110, 32, 38), (84, 116, 133, 125), (109, 108, 36, 35), (46, 40, 96, 102), (40, 43, 99, 96), (44, 45, 101, 100), (34, 33, 41, 42), (33, 39, 47, 41), (37, 34, 42, 45), (36, 37, 45, 44), (32, 35, 43, 40), (56, 57, 69, 68), (60, 63, 70, 71), (55, 53, 59, 56), (52, 53, 49, 48), (50, 54, 52, 48), (55, 51, 49, 53), (57, 56, 59, 58), (63, 51, 64, 70), (53, 52, 58, 59), (52, 54, 57, 58), (61, 62, 63, 60), (48, 49, 62, 61), (49, 51, 63, 62), (50, 48, 61, 60), (68, 69, 77, 76), (69, 66, 74, 77), (65, 71, 79, 73), (55, 56, 68, 67), (54, 50, 65, 66), (50, 60, 71, 65), (57, 54, 66, 69), (51, 55, 67, 64), (115, 112, 82, 85), (113, 114, 87, 81), (112, 113, 81, 82), (64, 67, 75, 72), (70, 64, 72, 78), (71, 70, 78, 79), (67, 68, 76, 75), (66, 65, 73, 74), (81, 87, 95, 89), (82, 81, 89, 90), (83, 84, 92, 91), (103, 47, 124, 130), (118, 117, 83, 80), (119, 118, 80, 86), (114, 119, 86, 87), (117, 116, 84, 83), (88, 89, 95, 94), (89, 88, 91, 90), (90, 91, 92, 93), (85, 82, 90, 93), (47, 39, 122, 124), (80, 83, 91, 88), (86, 80, 88, 94), (87, 86, 94, 95), (96, 97, 103, 102), (97, 96, 99, 98), (98, 99, 100, 101), (115, 85, 127, 132), (43, 44, 100, 99), (42, 41, 97, 98), (41, 47, 103, 97), (45, 42, 98, 101), (27, 28, 108, 109), (31, 30, 111, 106), (30, 24, 110, 111), (24, 27, 109, 110), (28, 29, 107, 108), (26, 25, 105, 104), (25, 31, 106, 105), (29, 26, 104, 107), (75, 76, 116, 117), (79, 78, 119, 114), (78, 72, 118, 119), (72, 75, 117, 118), (76, 77, 115, 116), (74, 73, 113, 112), (73, 79, 114, 113), (77, 74, 112, 115), (122, 121, 120, 124), (123, 131, 121, 122), (133, 132, 127, 125), (125, 127, 128, 126), (124, 120, 129, 130), (102, 103, 130, 129), (92, 84, 125, 126), (111, 38, 121, 131), (38, 46, 120, 121), (93, 92, 126, 128), (106, 111, 131, 123), (85, 93, 128, 127), (39, 106, 123, 122), (46, 102, 129, 120), (147, 136, 152, 157), (140, 148, 245, 241), (141, 139, 243, 240), (139, 135, 143, 144), (136, 140, 138, 134), (141, 137, 135, 139), (145, 144, 143, 142), (139, 144, 228, 226), (134, 138, 145, 142), (147, 146, 149, 148), (140, 136, 147, 148), (137, 141, 149, 146), (135, 137, 155, 154), (135, 134, 150, 151), (152, 153, 161, 160), (155, 156, 164, 163), (146, 147, 157, 156), (137, 146, 156, 155), (136, 134, 153, 152), (151, 150, 158, 159), (134, 135, 154, 153), (167, 166, 176, 177), (160, 161, 171, 170), (166, 168, 178, 176), (159, 158, 166, 167), (156, 157, 165, 164), (153, 154, 162, 161), (157, 152, 160, 165), (154, 155, 163, 162), (171, 172, 173, 170), (170, 173, 174, 175), (177, 176, 178, 179), (164, 165, 175, 174), (161, 162, 172, 171), (168, 169, 179, 178), (165, 160, 170, 175), (162, 163, 173, 172), (169, 167, 177, 179), (163, 164, 174, 173), (193, 182, 198, 203), (195, 187, 230, 232), (184, 186, 235, 236), (185, 181, 189, 190), (182, 186, 184, 180), (187, 183, 181, 185), (191, 190, 189, 188), (191, 184, 236, 239), (180, 184, 191, 188), (193, 192, 195, 194), (186, 182, 193, 194), (183, 187, 195, 192), (181, 183, 201, 200), (181, 180, 196, 197), (198, 199, 207, 206), (201, 202, 210, 209), (192, 193, 203, 202), (183, 192, 202, 201), (182, 180, 199, 198), (197, 196, 204, 205), (180, 181, 200, 199), (213, 212, 222, 223), (206, 207, 217, 216), (212, 214, 224, 222), (205, 204, 212, 213), (202, 203, 211, 210), (199, 200, 208, 207), (203, 198, 206, 211), (200, 201, 209, 208), (217, 218, 219, 216), (216, 219, 220, 221), (223, 222, 224, 225), (210, 211, 221, 220), (207, 208, 218, 217), (214, 215, 225, 224), (211, 206, 216, 221), (208, 209, 219, 218), (215, 213, 223, 225), (209, 210, 220, 219), (227, 226, 228, 229), (144, 145, 229, 228), (138, 139, 226, 227), (145, 138, 227, 229), (230, 231, 233, 232), (194, 195, 232, 233), (187, 186, 231, 230), (186, 194, 233, 231), (235, 234, 237, 236), (236, 237, 238, 239), (187, 185, 237, 234), (185, 190, 238, 237), (186, 187, 234, 235), (190, 191, 239, 238), (240, 241, 245, 244), (241, 240, 243, 242), (139, 138, 242, 243), (138, 140, 241, 242), (149, 141, 240, 244), (148, 149, 244, 245), (317, 299, 248, 312), (587, 314, 470, 607), (310, 311, 251, 247), (299, 301, 252, 248), (318, 319, 253, 249), (300, 298, 249, 253), (575, 577, 260, 256), (267, 269, 261, 257), (619, 621, 258, 254), (273, 339, 455, 437), (313, 252, 433, 439), (396, 289, 463, 492), (632, 302, 257, 626), (305, 303, 256, 276), (274, 275, 265, 263), (282, 280, 262, 270), (280, 279, 264, 262), (278, 281, 263, 265), (359, 282, 270, 357), (262, 264, 271, 270), (302, 304, 267, 257), (351, 327, 483, 450), (288, 395, 490, 462), (350, 351, 269, 267), (256, 260, 277, 276), (281, 284, 274, 263), (340, 341, 275, 274), (349, 305, 276, 345), (584, 259, 438, 604), (325, 424, 496, 478), (339, 273, 285, 347), (255, 272, 284, 281), (261, 269, 441, 442), (355, 266, 282, 359), (259, 255, 281, 278), (254, 258, 279, 280), (266, 254, 280, 282), (423, 316, 479, 494), (576, 313, 439, 602), (338, 272, 296, 348), (422, 309, 476, 501), (254, 266, 294, 292), (272, 255, 293, 296), (619, 254, 292, 630), (389, 323, 469, 481), (341, 347, 486, 456), (250, 246, 286, 288), (247, 251, 289, 287), (308, 421, 500, 475), (310, 247, 287, 315), (1033, 1034, 1138, 1137), (417, 413, 305, 349), (623, 290, 443, 649), (410, 412, 304, 302), (413, 411, 303, 305), (644, 410, 302, 632), (421, 419, 498, 500), (643, 625, 306, 419), (408, 406, 298, 300), (407, 409, 301, 299), (620, 321, 435, 646), (414, 407, 299, 317), (600, 414, 317, 580), (599, 589, 316, 423), (583, 310, 315, 578), (283, 352, 460, 454), (248, 252, 313, 312), (583, 585, 311, 310), (307, 420, 499, 474), (580, 317, 312, 574), (376, 389, 481, 497), (406, 415, 324, 298), (271, 264, 451, 452), (246, 320, 322, 286), (298, 324, 318, 249), (339, 343, 468, 455), (246, 250, 321, 320), (627, 629, 319, 318), (418, 416, 337, 354), (427, 361, 336, 425), (355, 328, 335, 353), (356, 360, 334, 329), (338, 328, 333, 342), (356, 329, 332, 352), (352, 332, 331, 358), (285, 273, 437, 459), (354, 337, 326, 350), (357, 358, 331, 330), (345, 346, 327, 326), (342, 333, 330, 340), (284, 342, 340, 274), (276, 277, 346, 345), (272, 338, 342, 284), (416, 417, 349, 337), (425, 336, 344, 426), (328, 338, 348, 335), (329, 334, 343, 339), (329, 339, 347, 332), (332, 347, 341, 331), (419, 306, 473, 498), (337, 349, 345, 326), (330, 331, 341, 340), (270, 271, 358, 357), (304, 354, 350, 267), (624, 325, 478, 650), (388, 375, 495, 480), (268, 356, 352, 283), (269, 351, 450, 441), (266, 355, 353, 294), (421, 308, 361, 427), (412, 418, 354, 304), (328, 355, 359, 333), (326, 327, 351, 350), (333, 359, 357, 330), (399, 405, 383, 372), (386, 364, 382, 392), (390, 379, 381, 391), (403, 404, 380, 378), (392, 382, 379, 390), (405, 403, 378, 383), (393, 402, 377, 366), (268, 283, 454, 449), (597, 591, 375, 388), (594, 401, 374, 592), (401, 394, 367, 374), (420, 422, 501, 499), (394, 396, 369, 367), (395, 393, 366, 368), (641, 635, 362, 384), (387, 365, 363, 385), (638, 397, 370, 636), (400, 398, 371, 373), (397, 399, 372, 370), (384, 362, 364, 386), (404, 400, 373, 380), (391, 381, 365, 387), (343, 391, 387, 297), (348, 296, 400, 404), (321, 250, 461, 435), (292, 294, 399, 397), (296, 293, 398, 400), (630, 292, 397, 638), (387, 385, 465, 467), (623, 641, 384, 290), (288, 286, 393, 395), (287, 289, 396, 394), (360, 356, 487, 489), (315, 287, 394, 401), (578, 315, 401, 594), (587, 597, 388, 314), (253, 319, 434, 431), (286, 322, 402, 393), (353, 335, 403, 405), (360, 392, 390, 334), (335, 348, 404, 403), (334, 390, 391, 343), (295, 386, 392, 360), (294, 353, 405, 399), (372, 383, 418, 412), (364, 421, 427, 382), (379, 425, 426, 381), (378, 380, 417, 416), (382, 427, 425, 379), (383, 378, 416, 418), (366, 377, 415, 406), (628, 261, 442, 652), (591, 599, 423, 375), (592, 374, 414, 600), (374, 367, 407, 414), (252, 301, 432, 433), (367, 369, 409, 407), (368, 366, 406, 408), (635, 643, 419, 362), (365, 422, 420, 363), (636, 370, 410, 644), (373, 371, 411, 413), (370, 372, 412, 410), (362, 419, 421, 364), (380, 373, 413, 417), (381, 426, 422, 365), (433, 432, 506, 507), (607, 470, 544, 615), (472, 494, 573, 546), (430, 431, 505, 504), (454, 460, 534, 528), (439, 433, 507, 513), (484, 475, 549, 558), (429, 428, 502, 503), (459, 437, 511, 533), (604, 438, 512, 612), (453, 489, 563, 527), (478, 496, 566, 552), (449, 454, 528, 523), (488, 452, 526, 562), (494, 479, 553, 573), (451, 448, 522, 525), (650, 478, 552, 658), (487, 449, 523, 561), (501, 476, 550, 572), (438, 447, 521, 512), (450, 483, 557, 524), (475, 500, 571, 549), (474, 499, 570, 548), (476, 477, 551, 550), (456, 486, 560, 530), (498, 473, 547, 569), (457, 440, 514, 531), (455, 468, 542, 529), (445, 456, 530, 519), (480, 495, 493, 492), (486, 459, 533, 560), (491, 471, 545, 565), (437, 455, 529, 511), (482, 457, 531, 556), (477, 485, 559, 551), (495, 494, 472, 493), (408, 300, 430, 471), (395, 368, 491, 490), (301, 409, 472, 432), (275, 341, 456, 445), (588, 307, 474, 608), (369, 396, 492, 493), (250, 288, 462, 461), (327, 346, 482, 483), (289, 251, 429, 463), (356, 268, 449, 487), (277, 260, 440, 457), (290, 384, 464, 443), (314, 388, 480, 470), (385, 291, 444, 465), (358, 271, 452, 488), (344, 336, 485, 477), (265, 275, 445, 446), (368, 408, 471, 491), (295, 360, 489, 453), (409, 369, 493, 472), (346, 277, 457, 482), (375, 423, 494, 495), (361, 308, 475, 484), (347, 285, 459, 486), (278, 265, 446, 447), (424, 376, 497, 496), (386, 295, 453, 466), (279, 258, 436, 448), (309, 344, 477, 476), (259, 278, 447, 438), (384, 386, 466, 464), (251, 311, 428, 429), (297, 387, 467, 458), (264, 279, 448, 451), (336, 361, 484, 485), (300, 253, 431, 430), (352, 358, 488, 460), (343, 297, 458, 468), (532, 541, 701, 692), (611, 616, 743, 673), (536, 564, 730, 696), (543, 656, 745, 721), (540, 527, 687, 700), (509, 535, 695, 720), (567, 555, 723, 733), (516, 515, 675, 676), (655, 654, 744, 669), (539, 518, 678, 699), (508, 661, 719, 668), (514, 611, 673, 674), (654, 509, 720, 744), (517, 538, 698, 677), (566, 567, 733, 732), (537, 503, 663, 697), (564, 565, 731, 730), (510, 655, 669, 670), (535, 536, 696, 695), (544, 554, 718, 704), (563, 561, 726, 728), (505, 508, 668, 665), (553, 617, 717, 713), (558, 524, 557, 559), (559, 557, 556, 551), (616, 548, 708, 743), (534, 562, 727, 694), (507, 506, 666, 667), (615, 544, 704, 716), (614, 615, 716, 742), (524, 558, 729, 684), (504, 505, 665, 664), (528, 534, 694, 688), (513, 507, 667, 715), (499, 501, 572, 570), (460, 488, 562, 534), (608, 474, 548, 616), (431, 434, 508, 505), (500, 498, 569, 571), (489, 487, 561, 563), (470, 480, 554, 544), (461, 462, 536, 535), (646, 435, 509, 654), (490, 491, 565, 564), (463, 429, 503, 537), (443, 464, 538, 517), (602, 439, 513, 610), (652, 442, 516, 660), (465, 444, 518, 539), (442, 441, 515, 516), (496, 497, 567, 566), (435, 461, 535, 509), (466, 453, 527, 540), (458, 467, 541, 532), (468, 458, 532, 542), (446, 445, 519, 520), (481, 469, 543, 555), (447, 446, 520, 521), (497, 481, 555, 567), (448, 436, 510, 522), (462, 490, 564, 536), (649, 443, 517, 657), (492, 463, 537, 568), (483, 482, 556, 557), (441, 450, 524, 515), (464, 466, 540, 538), (485, 484, 558, 559), (471, 430, 504, 545), (452, 451, 525, 526), (467, 465, 539, 541), (432, 472, 546, 506), (480, 492, 568, 554), (440, 603, 611, 514), (603, 602, 610, 611), (479, 609, 617, 553), (609, 608, 616, 617), (518, 614, 742, 678), (616, 611, 610, 617), (558, 549, 709, 729), (503, 502, 662, 663), (316, 589, 609, 479), (589, 588, 608, 609), (428, 605, 613, 502), (605, 604, 612, 613), (444, 606, 614, 518), (606, 607, 615, 614), (371, 593, 601, 411), (593, 592, 600, 601), (363, 420, 598, 590), (590, 598, 599, 591), (291, 385, 596, 586), (586, 596, 597, 587), (293, 579, 595, 398), (579, 578, 594, 595), (398, 595, 593, 371), (595, 594, 592, 593), (385, 363, 590, 596), (596, 590, 591, 597), (303, 581, 575, 256), (581, 580, 574, 575), (255, 259, 584, 582), (582, 584, 585, 583), (255, 582, 579, 293), (582, 583, 578, 579), (420, 307, 588, 598), (598, 588, 589, 599), (411, 601, 581, 303), (601, 600, 580, 581), (260, 577, 603, 440), (577, 576, 602, 603), (311, 585, 605, 428), (585, 584, 604, 605), (312, 313, 576, 574), (574, 576, 577, 575), (291, 586, 606, 444), (586, 587, 607, 606), (469, 648, 656, 543), (648, 649, 657, 656), (434, 653, 661, 508), (653, 652, 660, 661), (436, 647, 655, 510), (647, 646, 654, 655), (533, 511, 671, 693), (502, 613, 714, 662), (613, 612, 741, 714), (658, 661, 660, 659), (473, 651, 659, 547), (651, 650, 658, 659), (377, 637, 645, 415), (637, 636, 644, 645), (376, 424, 642, 634), (634, 642, 643, 635), (319, 629, 653, 434), (629, 628, 652, 653), (323, 389, 640, 622), (622, 640, 641, 623), (322, 631, 639, 402), (631, 630, 638, 639), (402, 639, 637, 377), (639, 638, 636, 637), (389, 376, 634, 640), (640, 634, 635, 641), (306, 625, 651, 473), (625, 624, 650, 651), (257, 261, 628, 626), (626, 628, 629, 627), (258, 621, 647, 436), (621, 620, 646, 647), (424, 325, 624, 642), (642, 624, 625, 643), (415, 645, 633, 324), (645, 644, 632, 633), (323, 622, 648, 469), (622, 623, 649, 648), (320, 618, 631, 322), (618, 619, 630, 631), (324, 633, 627, 318), (633, 632, 626, 627), (320, 321, 620, 618), (618, 620, 621, 619), (669, 744, 828, 755), (697, 663, 749, 783), (734, 697, 783, 817), (744, 720, 806, 828), (670, 669, 755, 756), (695, 696, 782, 781), (704, 718, 804, 790), (696, 730, 816, 782), (665, 668, 754, 751), (713, 717, 803, 799), (667, 666, 752, 753), (716, 704, 790, 802), (717, 740, 824, 803), (664, 665, 751, 750), (688, 694, 780, 774), (715, 667, 753, 801), (673, 743, 827, 759), (663, 662, 748, 749), (693, 671, 757, 779), (662, 714, 800, 748), (743, 708, 794, 827), (683, 688, 774, 769), (728, 726, 812, 814), (742, 716, 802, 826), (685, 682, 768, 771), (707, 712, 798, 793), (730, 731, 733, 723), (694, 727, 813, 780), (678, 742, 826, 764), (672, 681, 767, 758), (684, 729, 815, 770), (731, 705, 732, 733), (714, 741, 825, 800), (729, 709, 795, 815), (741, 672, 758, 825), (710, 711, 797, 796), (687, 728, 814, 773), (740, 715, 801, 824), (656, 657, 703, 745), (568, 537, 697, 734), (617, 610, 740, 717), (542, 532, 692, 702), (658, 552, 722, 746), (520, 519, 679, 680), (538, 540, 700, 698), (555, 543, 721, 723), (521, 520, 680, 681), (541, 539, 699, 701), (660, 516, 676, 747), (522, 510, 670, 682), (554, 568, 734, 718), (657, 517, 677, 703), (515, 524, 684, 675), (565, 545, 705, 731), (545, 504, 664, 705), (526, 525, 685, 686), (569, 547, 707, 735), (506, 546, 706, 666), (548, 570, 736, 708), (549, 571, 737, 709), (556, 531, 691, 724), (511, 529, 689, 671), (572, 550, 710, 738), (560, 533, 693, 725), (519, 530, 690, 679), (573, 553, 713, 739), (529, 542, 702, 689), (531, 514, 674, 691), (552, 566, 732, 722), (530, 560, 725, 690), (550, 551, 711, 710), (551, 556, 724, 711), (661, 658, 746, 719), (546, 573, 739, 706), (610, 513, 715, 740), (659, 660, 747, 712), (512, 521, 681, 672), (570, 572, 738, 736), (561, 523, 683, 726), (547, 659, 712, 707), (525, 522, 682, 685), (571, 569, 735, 737), (562, 526, 686, 727), (612, 512, 672, 741), (523, 528, 688, 683), (527, 563, 728, 687), (776, 811, 895, 860), (825, 758, 842, 909), (752, 792, 876, 836), (775, 788, 872, 859), (824, 801, 885, 908), (772, 771, 855, 856), (791, 750, 834, 875), (811, 779, 863, 895), (820, 818, 930, 928), (761, 770, 854, 845), (810, 777, 861, 894), (903, 819, 926, 927), (789, 763, 847, 873), (1243, 1242, 933, 934), (768, 756, 840, 852), (823, 791, 875, 907), (767, 766, 850, 851), (809, 807, 891, 893), (808, 823, 907, 892), (766, 765, 849, 850), (788, 778, 862, 872), (822, 799, 883, 906), (778, 787, 871, 862), (821, 796, 880, 905), (798, 831, 915, 882), (786, 773, 857, 870), (806, 781, 865, 890), (795, 820, 904, 879), (805, 830, 914, 889), (762, 761, 845, 846), (785, 764, 848, 869), (754, 805, 889, 838), (794, 819, 903, 878), (760, 759, 843, 844), (763, 784, 868, 847), (818, 793, 877, 902), (698, 700, 786, 784), (677, 698, 784, 763), (674, 673, 759, 760), (721, 745, 829, 807), (701, 699, 785, 787), (668, 719, 805, 754), (699, 678, 764, 785), (676, 675, 761, 762), (745, 703, 789, 829), (718, 734, 817, 804), (720, 695, 781, 806), (700, 687, 773, 786), (746, 722, 808, 830), (730, 723, 809, 816), (692, 701, 787, 778), (747, 676, 762, 831), (702, 692, 778, 788), (680, 679, 765, 766), (735, 707, 793, 818), (723, 721, 807, 809), (681, 680, 766, 767), (708, 736, 819, 794), (682, 670, 756, 768), (719, 746, 830, 805), (709, 737, 820, 795), (703, 677, 763, 789), (712, 747, 831, 798), (738, 710, 796, 821), (724, 691, 777, 810), (675, 684, 770, 761), (739, 713, 799, 822), (725, 693, 779, 811), (705, 664, 750, 791), (686, 685, 771, 772), (722, 732, 823, 808), (689, 702, 788, 775), (666, 706, 792, 752), (732, 705, 791, 823), (690, 725, 811, 776), (706, 739, 822, 792), (711, 724, 810, 797), (671, 689, 775, 757), (736, 738, 821, 819), (726, 683, 769, 812), (679, 690, 776, 765), (737, 735, 818, 820), (727, 686, 772, 813), (691, 674, 760, 777), (865, 866, 960, 959), (863, 851, 850, 849), (874, 888, 980, 966), (927, 924, 1006, 1007), (888, 901, 991, 980), (852, 858, 856, 855), (914, 892, 984, 1002), (895, 863, 849, 860), (840, 853, 858, 852), (841, 842, 851, 863), (835, 838, 942, 939), (883, 887, 979, 975), (871, 869, 962, 963), (913, 873, 965, 1001), (837, 836, 940, 941), (1066, 1081, 1185, 1170), (886, 874, 966, 978), (891, 913, 1001, 983), (834, 835, 939, 938), (885, 837, 941, 977), (901, 867, 961, 991), (839, 912, 1000, 943), (833, 832, 936, 937), (832, 884, 976, 936), (858, 864, 897, 856), (866, 900, 990, 960), (1069, 1041, 1145, 1173), (912, 890, 982, 1000), (877, 882, 974, 969), (923, 896, 987, 1005), (1245, 935, 1009, 1247), (898, 922, 1004, 988), (854, 899, 989, 954), (1244, 906, 994, 1246), (887, 908, 996, 979), (879, 877, 969, 971), (800, 825, 909, 884), (797, 810, 894, 881), (757, 775, 859, 841), (764, 826, 910, 848), (812, 769, 853, 896), (765, 776, 860, 849), (826, 802, 886, 910), (813, 772, 856, 897), (777, 760, 844, 861), (827, 794, 878, 911), (773, 814, 898, 857), (796, 797, 881, 880), (759, 827, 911, 843), (815, 795, 879, 899), (803, 824, 908, 887), (770, 815, 899, 854), (758, 767, 851, 842), (1239, 1238, 917, 916), (793, 798, 882, 877), (771, 768, 852, 855), (899, 879, 971, 989), (769, 774, 858, 853), (828, 806, 890, 912), (782, 816, 900, 866), (748, 800, 884, 832), (841, 863, 1229, 1228), (749, 748, 832, 833), (755, 828, 912, 839), (817, 783, 867, 901), (801, 753, 837, 885), (774, 780, 864, 858), (750, 751, 835, 834), (807, 829, 913, 891), (784, 786, 870, 868), (802, 790, 874, 886), (753, 752, 836, 837), (829, 789, 873, 913), (787, 785, 869, 871), (799, 803, 887, 883), (751, 754, 838, 835), (830, 808, 892, 914), (804, 817, 901, 888), (790, 804, 888, 874), (781, 782, 866, 865), (756, 755, 839, 840), (831, 762, 846, 915), (816, 809, 893, 900), (783, 749, 833, 867), (916, 917, 919, 918), (1238, 1240, 919, 917), (1240, 1241, 918, 919), (1241, 1239, 916, 918), (920, 921, 923, 922), (898, 814, 920, 922), (812, 896, 923, 921), (814, 812, 921, 920), (926, 925, 924, 927), (843, 911, 999, 947), (821, 905, 924, 925), (819, 821, 925, 926), (928, 930, 931, 929), (1081, 1080, 1184, 1185), (904, 820, 928, 929), (818, 902, 931, 930), (934, 933, 932, 935), (1242, 1244, 932, 933), (880, 881, 973, 972), (1245, 1243, 934, 935), (950, 949, 1023, 1024), (991, 961, 1035, 1065), (1003, 950, 1024, 1077), (948, 947, 1021, 1022), (971, 969, 1043, 1045), (960, 990, 1064, 1034), (1002, 984, 1058, 1076), (946, 945, 1019, 1020), (972, 973, 1047, 1046), (1001, 965, 1039, 1075), (944, 943, 1017, 1018), (954, 989, 1089, 1088), (983, 1001, 1075, 1057), (939, 942, 1016, 1013), (989, 971, 1045, 1063), (943, 1000, 1074, 1017), (941, 940, 1014, 1015), (955, 988, 1062, 1029), (1000, 982, 1056, 1074), (938, 939, 1013, 1012), (987, 953, 1027, 1061), (937, 936, 1010, 1011), (940, 968, 1042, 1014), (973, 986, 1060, 1047), (967, 938, 1012, 1041), (956, 964, 1038, 1030), (979, 996, 1070, 1053), (986, 957, 1031, 1060), (1021, 947, 1085, 1084), (965, 951, 1025, 1039), (999, 970, 1044, 1073), (840, 839, 943, 944), (915, 846, 950, 1003), (900, 893, 985, 990), (867, 833, 937, 961), (842, 841, 945, 946), (903, 927, 1007, 992), (844, 843, 947, 948), (878, 903, 992, 970), (924, 905, 993, 1006), (838, 889, 981, 942), (869, 848, 952, 962), (846, 845, 949, 950), (889, 914, 1002, 981), (890, 865, 959, 982), (882, 915, 1003, 974), (905, 880, 972, 993), (862, 871, 963, 958), (906, 883, 975, 994), (872, 862, 958, 964), (892, 907, 995, 984), (893, 891, 983, 985), (847, 857, 955, 951), (907, 875, 967, 995), (873, 847, 951, 965), (853, 840, 944, 953), (894, 861, 957, 986), (845, 854, 954, 949), (875, 834, 938, 967), (908, 885, 977, 996), (859, 872, 964, 956), (836, 876, 968, 940), (909, 842, 946, 997), (884, 909, 997, 976), (881, 894, 986, 973), (841, 859, 956, 945), (848, 910, 998, 952), (935, 932, 1008, 1009), (896, 853, 953, 987), (910, 886, 978, 998), (922, 923, 1005, 1004), (861, 844, 948, 957), (911, 878, 970, 999), (857, 898, 988, 955), (1031, 1022, 1126, 1135), (422, 426, 1103, 1102), (1040, 1054, 1158, 1144), (1069, 1173, 1204, 1199), (1079, 1061, 1165, 1183), (309, 422, 1102, 1101), (1055, 1094, 1192, 1159), (1019, 1030, 1134, 1123), (1049, 1053, 1157, 1153), (1068, 1049, 1153, 1172), (1062, 1078, 1182, 1166), (868, 870, 1106, 1104), (1052, 1040, 1144, 1156), (1067, 1046, 1150, 1171), (1078, 1079, 1183, 1182), (1095, 1076, 1180, 1193), (1023, 1028, 1132, 1127), (1051, 1015, 1119, 1155), (1044, 1066, 1170, 1148), (1048, 1077, 1181, 1152), (1027, 1018, 1122, 1131), (1010, 1050, 1154, 1114), (1054, 1065, 1169, 1158), (1094, 1095, 1193, 1192), (1043, 1048, 1152, 1147), (1037, 1036, 1140, 1141), (1024, 1023, 1127, 1128), (1065, 1035, 1139, 1169), (877, 879, 1109, 1108), (1077, 1024, 1128, 1181), (1091, 1063, 1167, 1191), (963, 962, 1036, 1037), (969, 974, 1048, 1043), (980, 991, 1065, 1054), (1002, 1076, 1095, 1093), (1253, 1252, 1097, 1096), (936, 976, 1050, 1010), (953, 944, 1018, 1027), (974, 1003, 1077, 1048), (970, 992, 1066, 1044), (977, 941, 1015, 1051), (949, 954, 1028, 1023), (1004, 1005, 1079, 1078), (993, 972, 1046, 1067), (978, 966, 1040, 1052), (988, 1004, 1078, 1062), (994, 975, 1049, 1068), (975, 979, 1053, 1049), (945, 956, 1030, 1019), (1005, 987, 1061, 1079), (984, 995, 1069, 1058), (966, 980, 1054, 1040), (957, 948, 1022, 1031), (1007, 1006, 1080, 1081), (995, 967, 1041, 1069), (992, 1007, 1081, 1066), (959, 960, 1034, 1033), (1006, 993, 1067, 1080), (942, 981, 1055, 1016), (961, 937, 1011, 1035), (1009, 1008, 1082, 1083), (996, 977, 1051, 1070), (982, 959, 1033, 1056), (962, 952, 1026, 1036), (1246, 994, 1068, 1248), (997, 946, 1020, 1071), (958, 963, 1037, 1032), (1247, 1009, 1083, 1249), (976, 997, 1071, 1050), (964, 958, 1032, 1038), (952, 998, 1072, 1026), (985, 983, 1057, 1059), (951, 955, 1029, 1025), (998, 978, 1052, 1072), (1085, 1086, 1087, 1084), (947, 999, 1086, 1085), (1022, 1021, 1125, 1126), (999, 1073, 1087, 1086), (1088, 1089, 1091, 1090), (1028, 954, 1088, 1090), (989, 1063, 1091, 1089), (1045, 1043, 1147, 1149), (1092, 1093, 1095, 1094), (1034, 1064, 1168, 1138), (1055, 981, 1092, 1094), (981, 1002, 1093, 1092), (1096, 1097, 1099, 1098), (1252, 1254, 1099, 1097), (1076, 1058, 1162, 1180), (1255, 1253, 1096, 1098), (1103, 1100, 1101, 1102), (1110, 1108, 1109, 1111), (1105, 1104, 1106, 1107), (1110, 1111, 1113, 1112), (1153, 1155, 1119, 1118), (1152, 1181, 1128, 1147), (1150, 1135, 1126, 1148), (1147, 1128, 1127, 1149), (1151, 1164, 1135, 1150), (1134, 1142, 1136, 1123), (1122, 1129, 1133, 1131), (1123, 1136, 1130, 1124), (1121, 1143, 1129, 1122), (1114, 1144, 1139, 1115), (1171, 1150, 1148, 1170), (1172, 1153, 1118, 1146), (1154, 1156, 1144, 1114), (1157, 1174, 1155, 1153), (1145, 1116, 1162, 1173), (1137, 1138, 1161, 1160), (1116, 1117, 1120, 1162), (1149, 1127, 1132, 1167), (1131, 1133, 1166, 1165), (1136, 1141, 1140, 1130), (1144, 1158, 1169, 1139), (1138, 1168, 1163, 1161), (1148, 1126, 1125, 1177), (1124, 1130, 1176, 1175), (1175, 1176, 1156, 1154), (1160, 1161, 1179, 1178), (1178, 1179, 1143, 1121), (1162, 1120, 1159, 1180), (1165, 1166, 1182, 1183), (1171, 1170, 1185, 1184), (1250, 1251, 1187, 1186), (1177, 1125, 1188, 1189), (1167, 1132, 1190, 1191), (1180, 1159, 1192, 1193), (1256, 1257, 1194, 1195), (1098, 1099, 1195, 1194), (902, 877, 1108, 1110), (1080, 1067, 1171, 1184), (847, 868, 1104, 1105), (1016, 1055, 1159, 1120), (1035, 1011, 1115, 1139), (426, 344, 1100, 1103), (1083, 1082, 1186, 1187), (1070, 1051, 1155, 1174), (1056, 1033, 1137, 1160), (1036, 1026, 1130, 1140), (879, 904, 1111, 1109), (1248, 1068, 1172, 1250), (1071, 1020, 1124, 1175), (870, 857, 1107, 1106), (1032, 1037, 1141, 1136), (1249, 1083, 1187, 1251), (1050, 1071, 1175, 1154), (1038, 1032, 1136, 1142), (1084, 1087, 1189, 1188), (1026, 1072, 1176, 1130), (1173, 1162, 1200, 1204), (1025, 1029, 1133, 1129), (1058, 1069, 1199, 1198), (1072, 1052, 1156, 1176), (857, 847, 1105, 1107), (1255, 1098, 1194, 1257), (1021, 1084, 1188, 1125), (929, 931, 1112, 1113), (1073, 1044, 1148, 1177), (1039, 1025, 1129, 1143), (1060, 1031, 1135, 1164), (1087, 1073, 1177, 1189), (1053, 1070, 1174, 1157), (1030, 1038, 1142, 1134), (1041, 1012, 1116, 1145), (904, 929, 1113, 1111), (1047, 1060, 1164, 1151), (1014, 1042, 1146, 1118), (1011, 1010, 1114, 1115), (1090, 1091, 1191, 1190), (931, 902, 1110, 1112), (1061, 1027, 1131, 1165), (1012, 1013, 1117, 1116), (1074, 1056, 1160, 1178), (1029, 1062, 1166, 1133), (1015, 1014, 1118, 1119), (1017, 1074, 1178, 1121), (1063, 1045, 1149, 1167), (344, 309, 1101, 1100), (1013, 1016, 1120, 1117), (1057, 1075, 1179, 1161), (1018, 1017, 1121, 1122), (1075, 1039, 1143, 1179), (1046, 1047, 1151, 1150), (1020, 1019, 1123, 1124), (1028, 1090, 1190, 1132), (1198, 1199, 1209, 1208), (1203, 1202, 1212, 1213), (1199, 1204, 1214, 1209), (1195, 1099, 1201, 1205), (1059, 1057, 1197, 1196), (1161, 1163, 1202, 1203), (1162, 1058, 1198, 1200), (1254, 1059, 1196, 1258), (1057, 1161, 1203, 1197), (1256, 1195, 1205, 1259), (1215, 1211, 1221, 1225), (1208, 1209, 1219, 1218), (1213, 1212, 1222, 1223), (1205, 1201, 1211, 1215), (1204, 1200, 1210, 1214), (1200, 1198, 1208, 1210), (1197, 1203, 1213, 1207), (1259, 1205, 1215, 1261), (1258, 1196, 1206, 1260), (1196, 1197, 1207, 1206), (1218, 1219, 1224, 1220), (1216, 1217, 1223, 1222), (1262, 1216, 1222, 1263), (1214, 1210, 1220, 1224), (1210, 1208, 1218, 1220), (1207, 1213, 1223, 1217), (1261, 1215, 1225, 1263), (1260, 1206, 1216, 1262), (1206, 1207, 1217, 1216), (1209, 1214, 1224, 1219), (1226, 1228, 1232, 1230), (757, 841, 1228, 1226), (779, 757, 1226, 1227), (863, 779, 1227, 1229), (1233, 1231, 1235, 1237), (1228, 1229, 1233, 1232), (1229, 1227, 1231, 1233), (1227, 1226, 1230, 1231), (1235, 1234, 1236, 1237), (1231, 1230, 1234, 1235), (1230, 1232, 1236, 1234), (1232, 1233, 1237, 1236), (864, 780, 1239, 1241), (897, 864, 1241, 1240), (813, 897, 1240, 1238), (780, 813, 1238, 1239), (1042, 1249, 1251, 1146), (1082, 1248, 1250, 1186), (1172, 1146, 1251, 1250), (968, 1247, 1249, 1042), (1008, 1246, 1248, 1082), (876, 792, 1243, 1245), (822, 906, 1244, 1242), (932, 1244, 1246, 1008), (876, 1245, 1247, 968), (792, 822, 1242, 1243), (1211, 1260, 1262, 1221), (1212, 1261, 1263, 1222), (1221, 1262, 1263, 1225), (1201, 1258, 1260, 1211), (1202, 1259, 1261, 1212), (1163, 1256, 1259, 1202), (1099, 1254, 1258, 1201), (1064, 1255, 1257, 1168), (1163, 1168, 1257, 1256), (1064, 990, 1253, 1255), (985, 1059, 1254, 1252), (990, 985, 1252, 1253)])
me_cube_001.materials.append(mat_material)
me_cube_001.use_remesh_preserve_volume = False
me_cube_001.use_remesh_preserve_attributes = False
me_cube_001.use_mirror_vertex_groups = False
me_cube_001.update()

# ---- objects
ob_cube_001 = bpy.data.objects.new('Cube.001', me_cube_001)

# ---- transforms, parenting, visibility, modifiers, constraints
ob_cube_001.location = (6.945, 0.0389, 5.75)
ob_cube_001.lineart.crease_threshold = 0.0

# ---- collection membership
col_collection_2.objects.link(ob_cube_001)

# ---- scene / render settings (as saved in the file)
scene.frame_start = 1; scene.frame_end = 250; scene.frame_set(1)
scene.render.engine = 'BLENDER_EEVEE_NEXT'
scene.render.resolution_percentage = 50
scene.render.dither_intensity = 0.0
scene.cycles.use_denoising = False
scene.cycles.samples = 128
scene.cycles.sampling_pattern = 'TABULATED_SOBOL'
scene.cycles.light_sampling_threshold = 0.0
scene.cycles.use_adaptive_sampling = False
scene.cycles.use_light_tree = False
scene.cycles.blur_glossy = 0.0
scene.cycles.sample_clamp_indirect = 0.0
scene.view_settings.view_transform = 'Standard'
bpy.context.view_layer.update()

# ---- added for rendering (the .blend has no active camera and no usable light): camera, sun
cam_auto = bpy.data.cameras.new('AutoCamera')
cam_auto.lens = 50.0
cam_auto.sensor_width = 36.0
cam_auto.clip_end = 1000.0
ob_auto_camera = bpy.data.objects.new('AutoCamera', cam_auto)
scene.collection.objects.link(ob_auto_camera)
ob_auto_camera.location = (32.1367, -36.2777, 30.7118)
ob_auto_camera.rotation_euler = (1.09748, -7.21219e-08, 0.694738)
scene.camera = ob_auto_camera
light_auto_sun = bpy.data.lights.new('AutoSun', 'SUN')
light_auto_sun.energy = 3.0
light_auto_sun.angle = 0.0523599
ob_auto_sun = bpy.data.objects.new('AutoSun', light_auto_sun)
scene.collection.objects.link(ob_auto_sun)
ob_auto_sun.rotation_euler = (0.872665, 0.174533, 0.523599)
bpy.context.view_layer.update()
